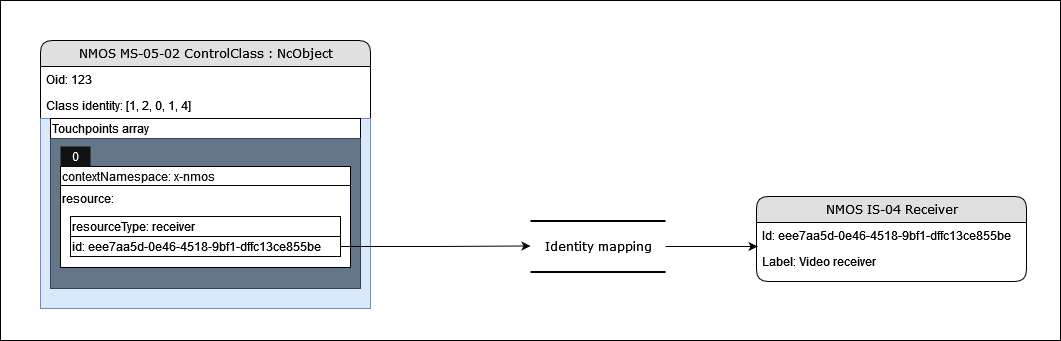

The diagram above was exported from draw.io. Its source (the exported page's mxGraphModel, read from the mxfile embedded in the PNG):
<mxGraphModel dx="1422" dy="953" grid="1" gridSize="10" guides="1" tooltips="1" connect="1" arrows="1" fold="1" page="1" pageScale="1" pageWidth="1100" pageHeight="850" background="none" math="0" shadow="0">
  <root>
    <mxCell id="0" />
    <mxCell id="1" parent="0" />
    <mxCell id="-PFylBnBgyErokk3_grO-30" value="" style="rounded=0;whiteSpace=wrap;html=1;" parent="1" vertex="1">
      <mxGeometry x="10" y="20" width="1060" height="340" as="geometry" />
    </mxCell>
    <mxCell id="-PFylBnBgyErokk3_grO-31" value="" style="group" parent="1" vertex="1" connectable="0">
      <mxGeometry x="50" y="60" width="990" height="268" as="geometry" />
    </mxCell>
    <mxCell id="21ea969265ad0168-14" value="NMOS MS-05-02 ControlClass : NcObject" style="swimlane;html=1;fontStyle=0;childLayout=stackLayout;horizontal=1;startSize=26;fillColor=#e0e0e0;horizontalStack=0;resizeParent=1;resizeLast=0;collapsible=1;marginBottom=0;swimlaneFillColor=#ffffff;align=center;rounded=1;shadow=0;comic=0;labelBackgroundColor=none;strokeWidth=1;fontFamily=Verdana;fontSize=12" parent="-PFylBnBgyErokk3_grO-31" vertex="1">
      <mxGeometry width="330" height="268" as="geometry" />
    </mxCell>
    <mxCell id="21ea969265ad0168-15" value="Oid: 123" style="text;html=1;strokeColor=none;fillColor=none;spacingLeft=4;spacingRight=4;whiteSpace=wrap;overflow=hidden;rotatable=0;points=[[0,0.5],[1,0.5]];portConstraint=eastwest;" parent="21ea969265ad0168-14" vertex="1">
      <mxGeometry y="26" width="330" height="26" as="geometry" />
    </mxCell>
    <mxCell id="21ea969265ad0168-16" value="Class identity: [1, 2, 0, 1, 4]" style="text;html=1;strokeColor=none;fillColor=none;spacingLeft=4;spacingRight=4;whiteSpace=wrap;overflow=hidden;rotatable=0;points=[[0,0.5],[1,0.5]];portConstraint=eastwest;" parent="21ea969265ad0168-14" vertex="1">
      <mxGeometry y="52" width="330" height="26" as="geometry" />
    </mxCell>
    <mxCell id="-PFylBnBgyErokk3_grO-26" value="" style="group;align=left;verticalAlign=top;" parent="21ea969265ad0168-14" vertex="1" connectable="0">
      <mxGeometry y="78" width="330" height="190" as="geometry" />
    </mxCell>
    <mxCell id="-PFylBnBgyErokk3_grO-1" value="" style="rounded=0;whiteSpace=wrap;html=1;fillColor=#dae8fc;strokeColor=#6c8ebf;" parent="-PFylBnBgyErokk3_grO-26" vertex="1">
      <mxGeometry width="330" height="190" as="geometry" />
    </mxCell>
    <mxCell id="-PFylBnBgyErokk3_grO-2" value="Touchpoints array" style="rounded=0;whiteSpace=wrap;html=1;align=left;" parent="-PFylBnBgyErokk3_grO-26" vertex="1">
      <mxGeometry x="10" width="310" height="20" as="geometry" />
    </mxCell>
    <mxCell id="-PFylBnBgyErokk3_grO-3" value="" style="rounded=0;whiteSpace=wrap;html=1;fillColor=#647687;strokeColor=#314354;fontColor=#ffffff;" parent="-PFylBnBgyErokk3_grO-26" vertex="1">
      <mxGeometry x="10" y="20" width="310" height="150" as="geometry" />
    </mxCell>
    <mxCell id="-PFylBnBgyErokk3_grO-5" value="contextNamespace: x-nmos" style="rounded=0;whiteSpace=wrap;html=1;fillColor=#FFFFFF;strokeColor=#000000;fontColor=#121212;align=left;" parent="-PFylBnBgyErokk3_grO-26" vertex="1">
      <mxGeometry x="20" y="48" width="290" height="20" as="geometry" />
    </mxCell>
    <mxCell id="-PFylBnBgyErokk3_grO-8" value="Type: node" style="rounded=0;whiteSpace=wrap;html=1;align=left;" parent="-PFylBnBgyErokk3_grO-26" vertex="1">
      <mxGeometry x="30" y="98" width="270" height="20" as="geometry" />
    </mxCell>
    <mxCell id="-PFylBnBgyErokk3_grO-9" value="ID: eee7aa5d-0e46-4518-9bf1-dffc13ce855be" style="rounded=0;whiteSpace=wrap;html=1;align=left;" parent="-PFylBnBgyErokk3_grO-26" vertex="1">
      <mxGeometry x="30" y="118" width="270" height="20" as="geometry" />
    </mxCell>
    <mxCell id="-PFylBnBgyErokk3_grO-6" value="resource:" style="rounded=0;whiteSpace=wrap;html=1;align=left;verticalAlign=top;" parent="-PFylBnBgyErokk3_grO-26" vertex="1">
      <mxGeometry x="20" y="67" width="290" height="82" as="geometry" />
    </mxCell>
    <mxCell id="-PFylBnBgyErokk3_grO-12" value="resourceType: receiver" style="rounded=0;whiteSpace=wrap;html=1;align=left;" parent="-PFylBnBgyErokk3_grO-26" vertex="1">
      <mxGeometry x="30" y="98" width="270" height="20" as="geometry" />
    </mxCell>
    <mxCell id="-PFylBnBgyErokk3_grO-13" value="id: eee7aa5d-0e46-4518-9bf1-dffc13ce855be" style="rounded=0;whiteSpace=wrap;html=1;align=left;" parent="-PFylBnBgyErokk3_grO-26" vertex="1">
      <mxGeometry x="30" y="118" width="270" height="20" as="geometry" />
    </mxCell>
    <mxCell id="-PFylBnBgyErokk3_grO-14" value="0" style="rounded=0;whiteSpace=wrap;html=1;strokeColor=none;fontColor=#ffffff;fillColor=#121212;" parent="-PFylBnBgyErokk3_grO-26" vertex="1">
      <mxGeometry x="20" y="28" width="30" height="20" as="geometry" />
    </mxCell>
    <mxCell id="21ea969265ad0168-26" value="NMOS IS-04 Receiver" style="swimlane;html=1;fontStyle=0;childLayout=stackLayout;horizontal=1;startSize=26;fillColor=#e0e0e0;horizontalStack=0;resizeParent=1;resizeLast=0;collapsible=1;marginBottom=0;swimlaneFillColor=#ffffff;align=center;rounded=1;shadow=0;comic=0;labelBackgroundColor=none;strokeWidth=1;fontFamily=Verdana;fontSize=12" parent="-PFylBnBgyErokk3_grO-31" vertex="1">
      <mxGeometry x="716" y="156" width="270" height="85" as="geometry" />
    </mxCell>
    <mxCell id="21ea969265ad0168-27" value="Id: eee7aa5d-0e46-4518-9bf1-dffc13ce855be" style="text;html=1;strokeColor=none;fillColor=none;spacingLeft=4;spacingRight=4;whiteSpace=wrap;overflow=hidden;rotatable=0;points=[[0,0.5],[1,0.5]];portConstraint=eastwest;" parent="21ea969265ad0168-26" vertex="1">
      <mxGeometry y="26" width="270" height="26" as="geometry" />
    </mxCell>
    <mxCell id="21ea969265ad0168-28" value="Label: Video receiver" style="text;html=1;strokeColor=none;fillColor=none;spacingLeft=4;spacingRight=4;whiteSpace=wrap;overflow=hidden;rotatable=0;points=[[0,0.5],[1,0.5]];portConstraint=eastwest;" parent="21ea969265ad0168-26" vertex="1">
      <mxGeometry y="52" width="270" height="26" as="geometry" />
    </mxCell>
    <mxCell id="21ea969265ad0168-30" value="Identity mapping" style="html=1;rounded=0;shadow=0;comic=0;labelBackgroundColor=none;strokeWidth=2;fontFamily=Verdana;fontSize=12;align=center;shape=mxgraph.ios7ui.horLines;" parent="-PFylBnBgyErokk3_grO-31" vertex="1">
      <mxGeometry x="490" y="180.5" width="135" height="51" as="geometry" />
    </mxCell>
    <mxCell id="-PFylBnBgyErokk3_grO-28" style="edgeStyle=orthogonalEdgeStyle;rounded=0;orthogonalLoop=1;jettySize=auto;html=1;exitX=1;exitY=0.5;exitDx=0;exitDy=0;entryX=0;entryY=0.49;entryDx=0;entryDy=0;entryPerimeter=0;" parent="-PFylBnBgyErokk3_grO-31" source="-PFylBnBgyErokk3_grO-13" target="21ea969265ad0168-30" edge="1">
      <mxGeometry relative="1" as="geometry" />
    </mxCell>
    <mxCell id="-PFylBnBgyErokk3_grO-29" style="edgeStyle=orthogonalEdgeStyle;rounded=0;orthogonalLoop=1;jettySize=auto;html=1;exitX=1;exitY=0.5;exitDx=0;exitDy=0;exitPerimeter=0;entryX=0.004;entryY=0.923;entryDx=0;entryDy=0;entryPerimeter=0;" parent="-PFylBnBgyErokk3_grO-31" source="21ea969265ad0168-30" target="21ea969265ad0168-27" edge="1">
      <mxGeometry relative="1" as="geometry">
        <mxPoint x="460" y="365.5" as="sourcePoint" />
        <mxPoint x="580" y="365" as="targetPoint" />
      </mxGeometry>
    </mxCell>
  </root>
</mxGraphModel>